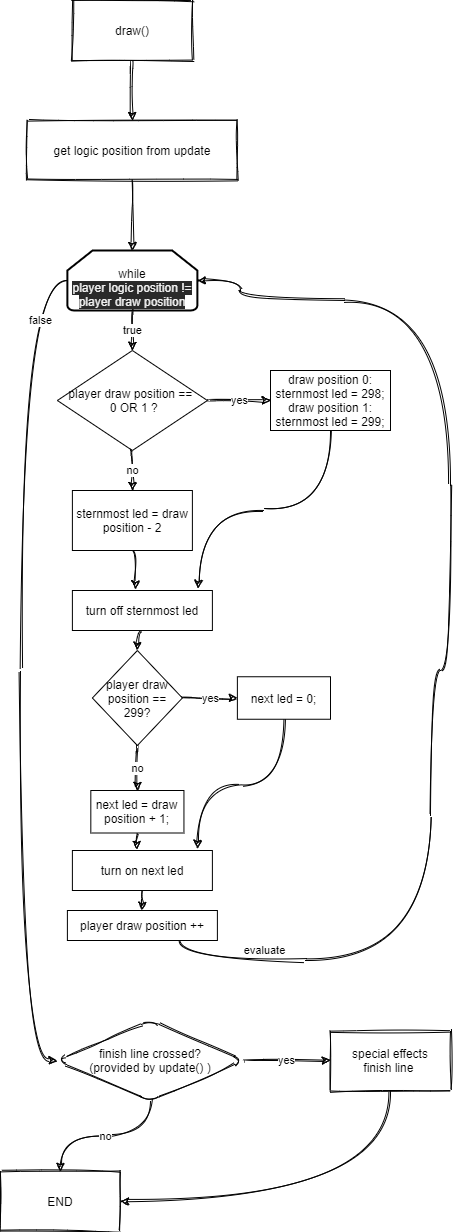

The diagram above was exported from draw.io. Its source (the exported page's mxGraphModel, read from the mxfile embedded in the PNG):
<mxGraphModel dx="3221" dy="1149" grid="1" gridSize="10" guides="1" tooltips="1" connect="1" arrows="1" fold="1" page="1" pageScale="1" pageWidth="1169" pageHeight="827" math="0" shadow="0">
  <root>
    <mxCell id="WIyWlLk6GJQsqaUBKTNV-0" />
    <mxCell id="WIyWlLk6GJQsqaUBKTNV-1" parent="WIyWlLk6GJQsqaUBKTNV-0" />
    <mxCell id="EvRQyWEs8h8J2FVKh17Y-2" style="edgeStyle=orthogonalEdgeStyle;curved=1;rounded=1;sketch=1;orthogonalLoop=1;jettySize=auto;html=1;entryX=0.5;entryY=0;entryDx=0;entryDy=0;shadow=0;" parent="WIyWlLk6GJQsqaUBKTNV-1" source="EvRQyWEs8h8J2FVKh17Y-0" target="EvRQyWEs8h8J2FVKh17Y-1" edge="1">
      <mxGeometry relative="1" as="geometry" />
    </mxCell>
    <mxCell id="EvRQyWEs8h8J2FVKh17Y-0" value="draw()" style="rounded=0;whiteSpace=wrap;html=1;shadow=0;sketch=1;" parent="WIyWlLk6GJQsqaUBKTNV-1" vertex="1">
      <mxGeometry x="21.879999999999995" y="10" width="120" height="60" as="geometry" />
    </mxCell>
    <mxCell id="EvRQyWEs8h8J2FVKh17Y-4" style="edgeStyle=orthogonalEdgeStyle;curved=1;rounded=1;sketch=1;orthogonalLoop=1;jettySize=auto;html=1;exitX=0.5;exitY=1;exitDx=0;exitDy=0;shadow=0;entryX=0.5;entryY=0;entryDx=0;entryDy=0;entryPerimeter=0;" parent="WIyWlLk6GJQsqaUBKTNV-1" source="EvRQyWEs8h8J2FVKh17Y-1" target="Hy6DCgo3xAK5kWwKP3Yh-2" edge="1">
      <mxGeometry relative="1" as="geometry">
        <mxPoint x="225" y="310" as="targetPoint" />
      </mxGeometry>
    </mxCell>
    <mxCell id="EvRQyWEs8h8J2FVKh17Y-1" value="get logic position from update" style="rounded=0;whiteSpace=wrap;html=1;shadow=0;sketch=1;" parent="WIyWlLk6GJQsqaUBKTNV-1" vertex="1">
      <mxGeometry x="-23.120000000000005" y="130" width="210" height="60" as="geometry" />
    </mxCell>
    <mxCell id="EvRQyWEs8h8J2FVKh17Y-11" value="yes" style="edgeStyle=orthogonalEdgeStyle;curved=1;rounded=1;sketch=1;orthogonalLoop=1;jettySize=auto;html=1;exitX=1;exitY=0.5;exitDx=0;exitDy=0;entryX=0;entryY=0.5;entryDx=0;entryDy=0;shadow=0;" parent="WIyWlLk6GJQsqaUBKTNV-1" source="EvRQyWEs8h8J2FVKh17Y-5" target="EvRQyWEs8h8J2FVKh17Y-10" edge="1">
      <mxGeometry relative="1" as="geometry" />
    </mxCell>
    <mxCell id="EvRQyWEs8h8J2FVKh17Y-12" value="no" style="edgeStyle=orthogonalEdgeStyle;curved=1;rounded=1;sketch=1;orthogonalLoop=1;jettySize=auto;html=1;exitX=0.5;exitY=1;exitDx=0;exitDy=0;shadow=0;entryX=0.5;entryY=0;entryDx=0;entryDy=0;" parent="WIyWlLk6GJQsqaUBKTNV-1" source="EvRQyWEs8h8J2FVKh17Y-5" target="EvRQyWEs8h8J2FVKh17Y-13" edge="1">
      <mxGeometry relative="1" as="geometry">
        <mxPoint x="203" y="650" as="targetPoint" />
      </mxGeometry>
    </mxCell>
    <mxCell id="EvRQyWEs8h8J2FVKh17Y-5" value="finish line crossed?&lt;br&gt;(provided by update() )" style="rhombus;whiteSpace=wrap;html=1;rounded=1;shadow=0;sketch=1;" parent="WIyWlLk6GJQsqaUBKTNV-1" vertex="1">
      <mxGeometry x="6.8799999999999955" y="1030" width="186.25" height="80" as="geometry" />
    </mxCell>
    <mxCell id="EvRQyWEs8h8J2FVKh17Y-14" style="edgeStyle=orthogonalEdgeStyle;curved=1;rounded=1;sketch=1;orthogonalLoop=1;jettySize=auto;html=1;exitX=0.5;exitY=1;exitDx=0;exitDy=0;entryX=1;entryY=0.5;entryDx=0;entryDy=0;shadow=0;" parent="WIyWlLk6GJQsqaUBKTNV-1" source="EvRQyWEs8h8J2FVKh17Y-10" target="EvRQyWEs8h8J2FVKh17Y-13" edge="1">
      <mxGeometry relative="1" as="geometry" />
    </mxCell>
    <mxCell id="EvRQyWEs8h8J2FVKh17Y-10" value="special effects&lt;br&gt;finish line&amp;nbsp;" style="rounded=0;whiteSpace=wrap;html=1;shadow=0;sketch=1;" parent="WIyWlLk6GJQsqaUBKTNV-1" vertex="1">
      <mxGeometry x="280" y="1040" width="120" height="60" as="geometry" />
    </mxCell>
    <mxCell id="EvRQyWEs8h8J2FVKh17Y-13" value="END" style="rounded=0;whiteSpace=wrap;html=1;shadow=0;sketch=1;" parent="WIyWlLk6GJQsqaUBKTNV-1" vertex="1">
      <mxGeometry x="-50" y="1181" width="120" height="60" as="geometry" />
    </mxCell>
    <mxCell id="Hy6DCgo3xAK5kWwKP3Yh-32" value="false" style="edgeStyle=orthogonalEdgeStyle;curved=1;sketch=1;orthogonalLoop=1;jettySize=auto;html=1;exitX=0;exitY=0.5;exitDx=0;exitDy=0;exitPerimeter=0;entryX=0;entryY=0.5;entryDx=0;entryDy=0;shadow=0;" parent="WIyWlLk6GJQsqaUBKTNV-1" source="Hy6DCgo3xAK5kWwKP3Yh-2" target="EvRQyWEs8h8J2FVKh17Y-5" edge="1">
      <mxGeometry x="-0.7988" y="20" relative="1" as="geometry">
        <Array as="points">
          <mxPoint x="-30" y="290" />
          <mxPoint x="-30" y="1070" />
        </Array>
        <mxPoint as="offset" />
      </mxGeometry>
    </mxCell>
    <mxCell id="Hy6DCgo3xAK5kWwKP3Yh-2" value="&lt;br&gt;while&lt;br&gt;&lt;span style=&quot;color: rgb(240 , 240 , 240) ; font-family: &amp;#34;helvetica&amp;#34; ; font-size: 12px ; font-style: normal ; font-weight: 400 ; letter-spacing: normal ; text-align: center ; text-indent: 0px ; text-transform: none ; word-spacing: 0px ; background-color: rgb(42 , 42 , 42) ; display: inline ; float: none&quot;&gt;player logic position != player draw position&lt;/span&gt;" style="strokeWidth=2;html=1;shape=mxgraph.flowchart.loop_limit;whiteSpace=wrap;" parent="WIyWlLk6GJQsqaUBKTNV-1" vertex="1">
      <mxGeometry x="16.879999999999995" y="260" width="130" height="60" as="geometry" />
    </mxCell>
    <mxCell id="Hy6DCgo3xAK5kWwKP3Yh-4" value="evaluate" style="edgeStyle=orthogonalEdgeStyle;curved=1;sketch=1;orthogonalLoop=1;jettySize=auto;html=1;entryX=1;entryY=0.5;entryDx=0;entryDy=0;entryPerimeter=0;shadow=0;exitX=0.75;exitY=1;exitDx=0;exitDy=0;" parent="WIyWlLk6GJQsqaUBKTNV-1" source="Hy6DCgo3xAK5kWwKP3Yh-30" target="Hy6DCgo3xAK5kWwKP3Yh-2" edge="1">
      <mxGeometry x="-0.8291" y="10" relative="1" as="geometry">
        <mxPoint x="310" y="890" as="sourcePoint" />
        <Array as="points">
          <mxPoint x="129" y="970" />
          <mxPoint x="380" y="970" />
          <mxPoint x="380" y="680" />
          <mxPoint x="400" y="680" />
          <mxPoint x="400" y="310" />
          <mxPoint x="190" y="310" />
          <mxPoint x="190" y="290" />
        </Array>
        <mxPoint as="offset" />
      </mxGeometry>
    </mxCell>
    <mxCell id="Hy6DCgo3xAK5kWwKP3Yh-21" style="edgeStyle=orthogonalEdgeStyle;curved=1;sketch=1;orthogonalLoop=1;jettySize=auto;html=1;exitX=0.5;exitY=1;exitDx=0;exitDy=0;entryX=1;entryY=0.5;entryDx=0;entryDy=0;shadow=0;" parent="WIyWlLk6GJQsqaUBKTNV-1" source="Hy6DCgo3xAK5kWwKP3Yh-3" target="Hy6DCgo3xAK5kWwKP3Yh-19" edge="1">
      <mxGeometry relative="1" as="geometry" />
    </mxCell>
    <mxCell id="Hy6DCgo3xAK5kWwKP3Yh-3" value="turn off sternmost led" style="rounded=0;whiteSpace=wrap;html=1;" parent="WIyWlLk6GJQsqaUBKTNV-1" vertex="1">
      <mxGeometry x="21.889999999999986" y="600" width="140" height="40" as="geometry" />
    </mxCell>
    <mxCell id="Hy6DCgo3xAK5kWwKP3Yh-17" value="yes" style="edgeStyle=orthogonalEdgeStyle;curved=1;sketch=1;orthogonalLoop=1;jettySize=auto;html=1;exitX=1;exitY=0.5;exitDx=0;exitDy=0;entryX=0;entryY=0.5;entryDx=0;entryDy=0;shadow=0;" parent="WIyWlLk6GJQsqaUBKTNV-1" source="Hy6DCgo3xAK5kWwKP3Yh-8" target="Hy6DCgo3xAK5kWwKP3Yh-15" edge="1">
      <mxGeometry relative="1" as="geometry" />
    </mxCell>
    <mxCell id="Hy6DCgo3xAK5kWwKP3Yh-8" value="player draw position ==&amp;nbsp;&lt;br&gt;&amp;nbsp;0 OR 1 ?" style="rhombus;whiteSpace=wrap;html=1;" parent="WIyWlLk6GJQsqaUBKTNV-1" vertex="1">
      <mxGeometry x="6.8799999999999955" y="360" width="150.01" height="100" as="geometry" />
    </mxCell>
    <mxCell id="Hy6DCgo3xAK5kWwKP3Yh-9" value="true" style="edgeStyle=orthogonalEdgeStyle;curved=1;sketch=1;orthogonalLoop=1;jettySize=auto;html=1;exitX=0.5;exitY=1;exitDx=0;exitDy=0;exitPerimeter=0;entryX=0.5;entryY=0;entryDx=0;entryDy=0;shadow=0;" parent="WIyWlLk6GJQsqaUBKTNV-1" source="Hy6DCgo3xAK5kWwKP3Yh-2" target="Hy6DCgo3xAK5kWwKP3Yh-8" edge="1">
      <mxGeometry relative="1" as="geometry">
        <mxPoint x="215" y="370" as="sourcePoint" />
        <mxPoint x="201.25" y="570" as="targetPoint" />
      </mxGeometry>
    </mxCell>
    <mxCell id="Hy6DCgo3xAK5kWwKP3Yh-14" style="edgeStyle=orthogonalEdgeStyle;curved=1;sketch=1;orthogonalLoop=1;jettySize=auto;html=1;exitX=0.5;exitY=1;exitDx=0;exitDy=0;entryX=0.452;entryY=-0.033;entryDx=0;entryDy=0;entryPerimeter=0;shadow=0;" parent="WIyWlLk6GJQsqaUBKTNV-1" source="Hy6DCgo3xAK5kWwKP3Yh-11" target="Hy6DCgo3xAK5kWwKP3Yh-3" edge="1">
      <mxGeometry relative="1" as="geometry" />
    </mxCell>
    <mxCell id="Hy6DCgo3xAK5kWwKP3Yh-11" value="sternmost led = draw position - 2" style="rounded=0;whiteSpace=wrap;html=1;" parent="WIyWlLk6GJQsqaUBKTNV-1" vertex="1">
      <mxGeometry x="21.89" y="500" width="120" height="60" as="geometry" />
    </mxCell>
    <mxCell id="Hy6DCgo3xAK5kWwKP3Yh-12" value="no" style="edgeStyle=orthogonalEdgeStyle;curved=1;sketch=1;orthogonalLoop=1;jettySize=auto;html=1;exitX=0.5;exitY=1;exitDx=0;exitDy=0;exitPerimeter=0;entryX=0.5;entryY=0;entryDx=0;entryDy=0;shadow=0;" parent="WIyWlLk6GJQsqaUBKTNV-1" source="Hy6DCgo3xAK5kWwKP3Yh-8" target="Hy6DCgo3xAK5kWwKP3Yh-11" edge="1">
      <mxGeometry relative="1" as="geometry">
        <mxPoint x="195.0050000000001" y="510" as="sourcePoint" />
        <mxPoint x="201.25" y="630" as="targetPoint" />
      </mxGeometry>
    </mxCell>
    <mxCell id="Hy6DCgo3xAK5kWwKP3Yh-18" style="edgeStyle=orthogonalEdgeStyle;curved=1;sketch=1;orthogonalLoop=1;jettySize=auto;html=1;exitX=0.5;exitY=1;exitDx=0;exitDy=0;entryX=0.9;entryY=-0.05;entryDx=0;entryDy=0;entryPerimeter=0;shadow=0;" parent="WIyWlLk6GJQsqaUBKTNV-1" source="Hy6DCgo3xAK5kWwKP3Yh-15" target="Hy6DCgo3xAK5kWwKP3Yh-3" edge="1">
      <mxGeometry relative="1" as="geometry" />
    </mxCell>
    <mxCell id="Hy6DCgo3xAK5kWwKP3Yh-15" value="draw position 0: sternmost led = 298;&lt;br&gt;draw position 1:&lt;br&gt;sternmost led = 299;" style="rounded=0;whiteSpace=wrap;html=1;" parent="WIyWlLk6GJQsqaUBKTNV-1" vertex="1">
      <mxGeometry x="220" y="380" width="120" height="60" as="geometry" />
    </mxCell>
    <mxCell id="Hy6DCgo3xAK5kWwKP3Yh-22" value="yes" style="edgeStyle=orthogonalEdgeStyle;curved=1;sketch=1;orthogonalLoop=1;jettySize=auto;html=1;exitX=0.5;exitY=1;exitDx=0;exitDy=0;shadow=0;entryX=0;entryY=0.5;entryDx=0;entryDy=0;" parent="WIyWlLk6GJQsqaUBKTNV-1" source="Hy6DCgo3xAK5kWwKP3Yh-19" target="Hy6DCgo3xAK5kWwKP3Yh-24" edge="1">
      <mxGeometry relative="1" as="geometry">
        <mxPoint x="170" y="708" as="targetPoint" />
      </mxGeometry>
    </mxCell>
    <mxCell id="Hy6DCgo3xAK5kWwKP3Yh-23" value="no" style="edgeStyle=orthogonalEdgeStyle;curved=1;sketch=1;orthogonalLoop=1;jettySize=auto;html=1;exitX=0;exitY=0.5;exitDx=0;exitDy=0;shadow=0;entryX=0.5;entryY=0;entryDx=0;entryDy=0;" parent="WIyWlLk6GJQsqaUBKTNV-1" source="Hy6DCgo3xAK5kWwKP3Yh-19" target="Hy6DCgo3xAK5kWwKP3Yh-25" edge="1">
      <mxGeometry relative="1" as="geometry">
        <mxPoint x="87" y="810" as="targetPoint" />
      </mxGeometry>
    </mxCell>
    <mxCell id="Hy6DCgo3xAK5kWwKP3Yh-19" value="player draw position == 299?" style="rhombus;whiteSpace=wrap;html=1;direction=north;" parent="WIyWlLk6GJQsqaUBKTNV-1" vertex="1">
      <mxGeometry x="41.879999999999995" y="660" width="90" height="95" as="geometry" />
    </mxCell>
    <mxCell id="Hy6DCgo3xAK5kWwKP3Yh-29" style="edgeStyle=orthogonalEdgeStyle;curved=1;sketch=1;orthogonalLoop=1;jettySize=auto;html=1;exitX=0.5;exitY=1;exitDx=0;exitDy=0;entryX=0.894;entryY=-0.05;entryDx=0;entryDy=0;entryPerimeter=0;shadow=0;" parent="WIyWlLk6GJQsqaUBKTNV-1" source="Hy6DCgo3xAK5kWwKP3Yh-24" target="Hy6DCgo3xAK5kWwKP3Yh-27" edge="1">
      <mxGeometry relative="1" as="geometry" />
    </mxCell>
    <mxCell id="Hy6DCgo3xAK5kWwKP3Yh-24" value="next led = 0;" style="rounded=0;whiteSpace=wrap;html=1;" parent="WIyWlLk6GJQsqaUBKTNV-1" vertex="1">
      <mxGeometry x="186.88" y="686.25" width="93.12" height="42.5" as="geometry" />
    </mxCell>
    <mxCell id="Hy6DCgo3xAK5kWwKP3Yh-28" style="edgeStyle=orthogonalEdgeStyle;curved=1;sketch=1;orthogonalLoop=1;jettySize=auto;html=1;exitX=0.5;exitY=1;exitDx=0;exitDy=0;entryX=0.458;entryY=-0.025;entryDx=0;entryDy=0;entryPerimeter=0;shadow=0;" parent="WIyWlLk6GJQsqaUBKTNV-1" source="Hy6DCgo3xAK5kWwKP3Yh-25" target="Hy6DCgo3xAK5kWwKP3Yh-27" edge="1">
      <mxGeometry relative="1" as="geometry" />
    </mxCell>
    <mxCell id="Hy6DCgo3xAK5kWwKP3Yh-25" value="next led = draw position + 1;" style="rounded=0;whiteSpace=wrap;html=1;" parent="WIyWlLk6GJQsqaUBKTNV-1" vertex="1">
      <mxGeometry x="40.31999999999999" y="800" width="93.12" height="42.5" as="geometry" />
    </mxCell>
    <mxCell id="Hy6DCgo3xAK5kWwKP3Yh-31" style="edgeStyle=orthogonalEdgeStyle;curved=1;sketch=1;orthogonalLoop=1;jettySize=auto;html=1;exitX=0.5;exitY=1;exitDx=0;exitDy=0;entryX=0.5;entryY=0;entryDx=0;entryDy=0;shadow=0;" parent="WIyWlLk6GJQsqaUBKTNV-1" source="Hy6DCgo3xAK5kWwKP3Yh-27" target="Hy6DCgo3xAK5kWwKP3Yh-30" edge="1">
      <mxGeometry relative="1" as="geometry" />
    </mxCell>
    <mxCell id="Hy6DCgo3xAK5kWwKP3Yh-27" value="turn on next led" style="rounded=0;whiteSpace=wrap;html=1;" parent="WIyWlLk6GJQsqaUBKTNV-1" vertex="1">
      <mxGeometry x="21.889999999999986" y="860" width="140" height="40" as="geometry" />
    </mxCell>
    <mxCell id="Hy6DCgo3xAK5kWwKP3Yh-30" value="player draw position ++" style="rounded=0;whiteSpace=wrap;html=1;" parent="WIyWlLk6GJQsqaUBKTNV-1" vertex="1">
      <mxGeometry x="16.89" y="920" width="150" height="30" as="geometry" />
    </mxCell>
  </root>
</mxGraphModel>